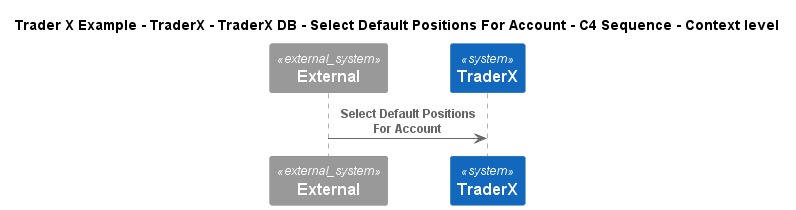

The diagram above was rendered by PlantUML. Its source (embedded in the PNG):
@startuml
!include ..\..\..\..\..\..\..\.c4s\C4_Sequence.puml
SHOW_FOOT_BOXES()

title Trader X Example - TraderX - TraderX DB - Select Default Positions For Account - C4 Sequence - Context level

System_Ext(C4InterFlow.SoftwareSystems.ExternalSystem, "External", "")
System(TraderXExample.SoftwareSystems.TraderX, "TraderX", "TraderX")

Rel(C4InterFlow.SoftwareSystems.ExternalSystem, TraderXExample.SoftwareSystems.TraderX, "Select Default Positions For Account")


@enduml